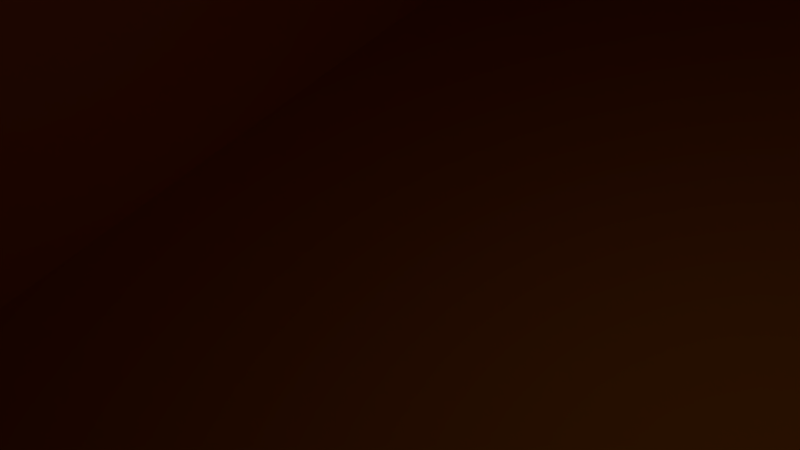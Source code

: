 # Source: Food-O-Matic.blend  (saved by Blender 2.79.0; exported with 4.5.12 LTS)
import bpy
from mathutils import Matrix  # noqa: F401  (used for matrix-valued properties, if any)

bpy.ops.wm.read_factory_settings(use_empty=True)
scene = bpy.context.scene
scene.name = 'Scene'

# ---- collections
col_collection_1 = bpy.data.collections.new('Collection 1'); scene.collection.children.link(col_collection_1)

# ---- materials (node trees are filled in below, after node groups)
mat_green_screen = bpy.data.materials.new('green_screen')
mat_green_screen.alpha_threshold = 0.0
mat_green_screen.use_transparent_shadow = False
mat_green_screen.diffuse_color = (0.1448, 0.8, 0.2018, 1.0)
mat_green_screen.roughness = 0.5
mat_brown_wood = bpy.data.materials.new('brown_wood')
mat_brown_wood.alpha_threshold = 0.0
mat_brown_wood.use_transparent_shadow = False
mat_brown_wood.diffuse_color = (0.8, 0.2452, 0.02707, 1.0)
mat_brown_wood.roughness = 0.5
mat_box_orange = bpy.data.materials.new('box_orange')
mat_box_orange.alpha_threshold = 0.0
mat_box_orange.use_transparent_shadow = False
mat_box_orange.diffuse_color = (0.8, 0.1465, 0.003945, 1.0)
mat_box_orange.roughness = 0.5
mat_box_orange.specular_intensity = 0.6938
mat_hatch_right = bpy.data.materials.new('hatch_right')
mat_hatch_right.alpha_threshold = 0.0
mat_hatch_right.use_transparent_shadow = False
mat_hatch_right.diffuse_color = (0.1783, 0.1203, 0.8, 1.0)
mat_hatch_right.roughness = 0.5
mat_hatch_left = bpy.data.materials.new('hatch_left')
mat_hatch_left.alpha_threshold = 0.0
mat_hatch_left.use_transparent_shadow = False
mat_hatch_left.diffuse_color = (0.1596, 0.2091, 0.8, 1.0)
mat_hatch_left.roughness = 0.5
mat_text_black = bpy.data.materials.new('Text_black')
mat_text_black.alpha_threshold = 0.0
mat_text_black.use_transparent_shadow = False
mat_text_black.roughness = 0.5
mat_box_door = bpy.data.materials.new('box_door')
mat_box_door.alpha_threshold = 0.0
mat_box_door.use_transparent_shadow = False
mat_box_door.diffuse_color = (0.8, 0.2856, 0.01829, 1.0)
mat_box_door.roughness = 0.5
mat_box_funnel = bpy.data.materials.new('Box_funnel')
mat_box_funnel.alpha_threshold = 0.0
mat_box_funnel.use_transparent_shadow = False
mat_box_funnel.diffuse_color = (0.2744, 0.7367, 0.8, 1.0)
mat_box_funnel.specular_color = (1.0, 0.8002, 0.9001)
mat_box_funnel.roughness = 0.5
mat_box_funnel.specular_intensity = 0.7837

# ---- material node trees

# ---- world
world_world = bpy.data.worlds.new('World'); scene.world = world_world
world_world.color = (0.05088, 0.05088, 0.05088)
world_world.use_sun_shadow = False
world_world.sun_shadow_jitter_overblur = 0.0
world_world.cycles.sampling_method = 'MANUAL'

# ---- cameras
cam_camera = bpy.data.cameras.new('Camera')
cam_camera.clip_end = 100.0
cam_camera.lens = 35.0
cam_camera.sensor_width = 32.0
cam_camera.sensor_height = 18.0
cam_camera.ortho_scale = 7.314
cam_camera.dof.focus_distance = 0.0
cam_camera.dof.aperture_fstop = 128.0

# ---- lights
light_lamp = bpy.data.lights.new('Lamp', 'POINT')
light_lamp.transmission_factor = 0.0
light_lamp.cutoff_distance = 30.0
light_lamp.energy = 100.0
light_lamp.shadow_buffer_clip_start = 1.001
light_lamp.shadow_soft_size = 0.1
light_lamp.shadow_maximum_resolution = 0.006
light_lamp.use_absolute_resolution = True

# ---- meshes
me_plane_009 = bpy.data.meshes.new('Plane.009')
me_plane_009.from_pydata([(-30.0, -30.0, 0.0), (30.0, -30.0, 0.0), (-30.0, 30.0, 0.0), (30.0, 30.0, 0.0)], [], [(0, 1, 3, 2)])
me_plane_009.materials.append(mat_green_screen)
me_plane_009.use_remesh_preserve_volume = False
me_plane_009.use_remesh_preserve_attributes = False
me_plane_009.use_mirror_vertex_groups = False
me_plane_009.update()
me_plane_008 = bpy.data.meshes.new('Plane.008')
me_plane_008.from_pydata([(-37.57, -48.04, -72.58), (-37.57, -48.04, -6.545), (-37.57, 11.96, -72.58), (-37.57, 11.9, -6.548), (-37.57, 8.958, -72.58), (-37.57, 8.958, -6.545), (-37.57, -45.04, -72.58), (-37.57, -45.04, -6.545), (-37.57, -48.04, -9.847), (-37.57, 11.95, -9.847), (-37.57, 8.458, -10.4), (-37.57, -44.54, -10.4), (-37.57, 11.96, -69.28), (-37.57, 8.458, -68.73), (-37.57, -44.54, -68.73), (-37.57, -48.04, -69.28), (-37.57, -48.04, -10.95), (-37.57, 11.95, -10.9), (-37.57, 8.858, -11.06), (-37.57, -44.94, -11.06), (-37.57, 11.96, -68.18), (-37.57, 8.858, -68.07), (-37.57, -44.94, -68.07), (-37.57, -48.04, -68.18), (-37.57, 7.958, -6.545), (-37.57, 7.958, -72.58), (-37.57, 7.858, -9.957), (-37.57, 7.858, -69.17), (-37.57, -44.04, -72.58), (-37.57, -44.04, -6.545), (-37.57, -43.94, -9.957), (-37.57, -43.94, -69.17), (-37.57, -48.04, -12.05), (-37.57, 11.96, -12.05), (-37.57, 8.958, -12.05), (-37.57, -45.04, -12.05), (-37.57, 11.96, -67.08), (-37.57, 8.958, -67.08), (-37.57, -45.04, -67.08), (-37.57, -48.04, -67.08), (-37.57, 6.958, -6.545), (-37.57, 6.958, -9.847), (-37.57, 6.958, -69.28), (-37.57, 6.958, -72.58), (-37.57, -43.04, -72.58), (-37.57, -43.04, -6.545), (-37.57, -43.04, -9.847), (-37.57, -43.04, -69.28)], [], [(10, 5, 3, 9), (26, 24, 5, 10), (8, 1, 7, 11), (16, 8, 11, 19), (18, 10, 9, 17), (4, 13, 12, 2), (25, 27, 13, 4), (0, 15, 14, 6), (34, 18, 17, 33), (32, 16, 19, 35), (15, 23, 22, 14), (13, 21, 20, 12), (43, 42, 27, 25), (41, 40, 24, 26), (11, 7, 29, 30), (6, 14, 31, 28), (39, 32, 35, 38), (37, 34, 33, 36), (21, 37, 36, 20), (23, 39, 38, 22), (46, 45, 40, 41), (44, 47, 42, 43), (28, 31, 47, 44), (30, 29, 45, 46)])
me_plane_008.materials.append(mat_brown_wood)
me_plane_008.materials.append(mat_brown_wood)
me_plane_008.materials.append(mat_box_orange)
me_plane_008.use_remesh_preserve_volume = False
me_plane_008.use_remesh_preserve_attributes = False
me_plane_008.use_mirror_vertex_groups = False
me_plane_008.update()
me_cube_014 = bpy.data.meshes.new('Cube.014')
me_cube_014.from_pydata([(-30.0, -30.0, -30.0), (-30.0, -30.0, 30.0), (-30.0, 30.0, -30.0), (-30.0, 30.0, 30.0), (30.0, -30.0, -30.0), (30.0, -30.0, 30.0), (30.0, 30.0, -30.0), (30.0, 30.0, 30.0)], [], [(0, 1, 3, 2), (2, 3, 7, 6), (6, 7, 5, 4), (4, 5, 1, 0), (2, 6, 4, 0), (7, 3, 1, 5)])
me_cube_014.materials.append(mat_brown_wood)
me_cube_014.use_remesh_preserve_volume = False
me_cube_014.use_remesh_preserve_attributes = False
me_cube_014.use_mirror_vertex_groups = False
me_cube_014.update()
me_plane_007 = bpy.data.meshes.new('Plane.007')
me_plane_007.from_pydata([(-30.0, -30.0, 0.0), (30.0, -30.0, 0.0), (-30.0, 30.0, 0.0), (30.0, 30.0, 0.0), (-30.0, 27.0, 0.0), (30.0, 27.0, 0.0), (-30.0, -27.0, 0.0), (30.0, -27.0, 0.0), (27.0, -30.0, 0.0), (27.0, 30.0, 0.0), (26.5, 26.5, 0.1604), (26.5, -26.5, 0.0), (-27.0, 30.0, 0.0), (-26.5, 26.5, 0.0), (-26.5, -26.5, 0.0), (-27.0, -30.0, 0.0), (26.0, -30.0, 0.0), (26.0, 30.0, 0.0), (25.9, 26.9, 0.0), (25.9, -26.9, 0.0), (-26.0, 30.0, 0.0), (-25.9, 26.9, 0.0), (-25.9, -26.9, 0.0), (-26.0, -30.0, 0.0), (30.0, 26.0, 0.0), (-30.0, 26.0, 0.0), (26.9, 25.9, 0.03357), (-26.9, 25.9, 0.0), (-30.0, -26.0, 0.0), (30.0, -26.0, 0.0), (26.9, -25.9, 0.0), (-26.9, -25.9, 0.0), (25.0, -30.0, 0.0), (25.0, 30.0, 0.0), (25.0, 27.0, 0.0), (25.0, -27.0, 0.0), (-25.0, 30.0, 0.0), (-25.0, 27.0, 0.0), (-25.0, -27.0, 0.0), (-25.0, -30.0, 0.0), (30.0, 25.0, 0.0), (27.0, 25.0, 0.0), (-27.0, 25.0, 0.0), (-30.0, 25.0, 0.0), (-30.0, -25.0, 0.0), (30.0, -25.0, 0.0), (27.0, -25.0, 0.0), (-27.0, -25.0, 0.0), (30.0, -30.0, -66.59), (30.0, -30.0, -0.5503), (30.0, 30.0, -66.59), (30.0, 30.0, -0.5503), (30.0, 27.0, -66.59), (30.0, 27.0, -0.5503), (30.0, -27.0, -66.59), (30.0, -27.0, -0.5503), (30.0, -30.0, -3.852), (30.0, 30.0, -3.852), (29.85, 26.5, -4.402), (30.0, -26.5, -4.402), (30.0, 30.0, -63.28), (30.0, 26.5, -62.73), (30.0, -26.5, -62.73), (30.0, -30.0, -63.28), (30.0, -30.0, -4.953), (30.0, 30.0, -4.953), (30.0, 26.9, -5.063), (30.0, -26.9, -5.063), (30.0, 30.0, -62.18), (30.0, 26.9, -62.07), (30.0, -26.9, -62.07), (30.0, -30.0, -62.18), (30.0, 26.0, -0.5503), (30.0, 26.0, -66.59), (29.97, 25.9, -3.962), (30.0, 25.9, -63.17), (30.0, -26.0, -66.59), (30.0, -26.0, -0.5503), (30.0, -25.9, -3.962), (30.0, -25.9, -63.17), (30.0, -30.0, -6.053), (30.0, 30.0, -6.053), (30.0, 27.0, -6.053), (30.0, -27.0, -6.053), (30.0, 30.0, -61.08), (30.0, 27.0, -61.08), (30.0, -27.0, -61.08), (30.0, -30.0, -61.08), (30.0, 25.0, -0.5503), (30.0, 25.0, -3.852), (30.0, 25.0, -63.28), (30.0, 25.0, -66.59), (30.0, -25.0, -66.59), (30.0, -25.0, -0.5503), (30.0, -25.0, -3.852), (30.0, -25.0, -63.28), (30.0, -30.5, -66.59), (30.0, -30.5, -0.5503), (-30.0, -30.5, -66.59), (-30.0, -30.5, -0.5503), (-27.0, -30.5, -66.59), (-27.0, -30.5, -0.5503), (27.0, -30.5, -66.59), (27.0, -30.5, -0.5503), (30.0, -30.5, -3.852), (-30.0, -30.5, -3.852), (-26.5, -30.65, -4.402), (26.5, -30.5, -4.402), (-30.0, -30.5, -63.28), (-26.5, -30.5, -62.73), (26.5, -30.5, -62.73), (30.0, -30.5, -63.28), (30.0, -30.5, -4.953), (-30.0, -30.5, -4.953), (-26.9, -30.5, -5.063), (26.9, -30.5, -5.063), (-30.0, -30.5, -62.18), (-26.9, -30.5, -62.07), (26.9, -30.5, -62.07), (30.0, -30.5, -62.18), (-26.0, -30.5, -0.5503), (-26.0, -30.5, -66.59), (-25.9, -30.53, -3.962), (-25.9, -30.5, -63.17), (26.0, -30.5, -66.59), (26.0, -30.5, -0.5503), (25.9, -30.5, -3.962), (25.9, -30.5, -63.17), (30.0, -30.5, -6.053), (-30.0, -30.5, -6.053), (-27.0, -30.5, -6.053), (27.0, -30.5, -6.053), (-30.0, -30.5, -61.08), (-27.0, -30.5, -61.08), (27.0, -30.5, -61.08), (30.0, -30.5, -61.08), (-25.0, -30.5, -0.5503), (-25.0, -30.5, -3.852), (-25.0, -30.5, -63.28), (-25.0, -30.5, -66.59), (25.0, -30.5, -66.59), (25.0, -30.5, -0.5503), (25.0, -30.5, -3.852), (25.0, -30.5, -63.28), (30.0, 30.0, -66.59), (30.0, 30.0, -0.5503), (-30.0, 30.0, -66.59), (-30.0, 30.0, -0.5503), (-27.0, 30.0, -66.59), (-27.0, 30.0, -0.5503), (27.0, 30.0, -66.59), (27.0, 30.0, -0.5503), (30.0, 30.0, -3.852), (-30.0, 30.0, -3.852), (-26.5, 29.85, -4.402), (26.5, 30.0, -4.402), (-30.0, 30.0, -63.28), (-26.5, 30.0, -62.73), (26.5, 30.0, -62.73), (30.0, 30.0, -63.28), (30.0, 30.0, -4.953), (-30.0, 30.0, -4.953), (-26.9, 30.0, -5.063), (26.9, 30.0, -5.063), (-30.0, 30.0, -62.18), (-26.9, 30.0, -62.07), (26.9, 30.0, -62.07), (30.0, 30.0, -62.18), (-26.0, 30.0, -0.5503), (-26.0, 30.0, -66.59), (-25.9, 29.97, -3.962), (-25.9, 30.0, -63.17), (26.0, 30.0, -66.59), (26.0, 30.0, -0.5503), (25.9, 30.0, -3.962), (25.9, 30.0, -63.17), (30.0, 30.0, -6.053), (-30.0, 30.0, -6.053), (-27.0, 30.0, -6.053), (27.0, 30.0, -6.053), (-30.0, 30.0, -61.08), (-27.0, 30.0, -61.08), (27.0, 30.0, -61.08), (30.0, 30.0, -61.08), (-25.0, 30.0, -0.5503), (-25.0, 30.0, -3.852), (-25.0, 30.0, -63.28), (-25.0, 30.0, -66.59), (25.0, 30.0, -66.59), (25.0, 30.0, -0.5503), (25.0, 30.0, -3.852), (25.0, 30.0, -63.28), (-30.5, -30.0, -66.59), (-30.5, -30.0, -0.5503), (-30.5, 30.0, -66.59), (-30.5, 30.0, -0.5503), (-30.5, 27.0, -66.59), (-30.5, 27.0, -0.5503), (-30.5, -27.0, -66.59), (-30.5, -27.0, -0.5503), (-30.5, -30.0, -3.852), (-30.5, 30.0, -3.852), (-30.65, 26.5, -4.402), (-30.5, -26.5, -4.402), (-30.5, 30.0, -63.28), (-30.5, 26.5, -62.73), (-30.5, -26.5, -62.73), (-30.5, -30.0, -63.28), (-30.5, -30.0, -4.953), (-30.5, 30.0, -4.953), (-30.5, 26.9, -5.063), (-30.5, -26.9, -5.063), (-30.5, 30.0, -62.18), (-30.5, 26.9, -62.07), (-30.5, -26.9, -62.07), (-30.5, -30.0, -62.18), (-30.5, 26.0, -0.5503), (-30.5, 26.0, -66.59), (-30.53, 25.9, -3.962), (-30.5, 25.9, -63.17), (-30.5, -26.0, -66.59), (-30.5, -26.0, -0.5503), (-30.5, -25.9, -3.962), (-30.5, -25.9, -63.17), (-30.5, -30.0, -6.053), (-30.5, 30.0, -6.053), (-30.5, 27.0, -6.053), (-30.5, -27.0, -6.053), (-30.5, 30.0, -61.08), (-30.5, 27.0, -61.08), (-30.5, -27.0, -61.08), (-30.5, -30.0, -61.08), (-30.5, 25.0, -0.5503), (-30.5, 25.0, -3.852), (-30.5, 25.0, -63.28), (-30.5, 25.0, -66.59), (-30.5, -25.0, -66.59), (-30.5, -25.0, -0.5503), (-30.5, -25.0, -3.852), (-30.5, -25.0, -63.28), (-30.0, -30.0, -66.59), (-30.0, -30.0, -0.5503), (-30.0, 30.0, -66.59), (-30.0, 30.0, -0.5503), (30.0, -30.0, -66.59), (30.0, -30.0, -0.5503), (30.0, 30.0, -66.59), (30.0, 30.0, -0.5503), (-30.0, -15.0, -66.59), (-30.0, -15.0, -0.5503), (30.0, -15.0, -66.59), (30.0, -15.0, -0.5503), (15.0, 30.0, -66.59), (15.0, 30.0, -0.5503), (15.0, -30.0, -66.59), (15.0, -30.0, -0.5503), (15.0, -15.0, -0.5503), (15.0, -15.0, -66.59), (-15.0, 30.0, -66.59), (-15.0, -30.0, -0.5503), (-15.0, -15.0, -66.59), (-15.0, 30.0, -0.5503), (-15.0, -30.0, -66.59), (-15.0, -15.0, -0.5503), (-30.0, 15.0, -0.5503), (30.0, 15.0, -66.59), (-30.0, 15.0, -66.59), (30.0, 15.0, -0.5503), (15.0, 15.0, -66.59), (15.0, 15.0, -0.5503), (-15.0, 15.0, -66.59), (-15.0, 15.0, -0.5503), (-30.0, -30.0, -53.38), (-30.0, 30.0, -53.38), (30.0, 30.0, -53.38), (30.0, -30.0, -53.38), (30.0, -15.0, -53.38), (-30.0, -15.0, -53.38), (15.0, -30.0, -53.38), (15.0, 30.0, -53.38), (-15.0, 30.0, -53.38), (-15.0, -30.0, -53.38), (30.0, 15.0, -53.38), (-30.0, 15.0, -53.38), (-30.0, -30.0, -13.76), (-30.0, 30.0, -13.76), (30.0, 30.0, -13.76), (30.0, -30.0, -13.76), (30.0, -15.0, -13.76), (-30.0, -15.0, -13.76), (15.0, -30.0, -13.76), (15.0, 30.0, -13.76), (-15.0, 30.0, -13.76), (-15.0, -30.0, -13.76), (30.0, 15.0, -13.76), (-30.0, 15.0, -13.76)], [], [(10, 5, 3, 9), (26, 24, 5, 10), (8, 1, 7, 11), (16, 8, 11, 19), (18, 10, 9, 17), (4, 13, 12, 2), (25, 27, 13, 4), (0, 15, 14, 6), (34, 18, 17, 33), (32, 16, 19, 35), (15, 23, 22, 14), (13, 21, 20, 12), (43, 42, 27, 25), (41, 40, 24, 26), (11, 7, 29, 30), (6, 14, 31, 28), (39, 32, 35, 38), (37, 34, 33, 36), (21, 37, 36, 20), (23, 39, 38, 22), (46, 45, 40, 41), (44, 47, 42, 43), (28, 31, 47, 44), (30, 29, 45, 46), (58, 53, 51, 57), (74, 72, 53, 58), (56, 49, 55, 59), (64, 56, 59, 67), (66, 58, 57, 65), (52, 61, 60, 50), (73, 75, 61, 52), (48, 63, 62, 54), (82, 66, 65, 81), (80, 64, 67, 83), (63, 71, 70, 62), (61, 69, 68, 60), (91, 90, 75, 73), (89, 88, 72, 74), (59, 55, 77, 78), (54, 62, 79, 76), (87, 80, 83, 86), (85, 82, 81, 84), (69, 85, 84, 68), (71, 87, 86, 70), (94, 93, 88, 89), (92, 95, 90, 91), (76, 79, 95, 92), (78, 77, 93, 94), (106, 101, 99, 105), (122, 120, 101, 106), (104, 97, 103, 107), (112, 104, 107, 115), (114, 106, 105, 113), (100, 109, 108, 98), (121, 123, 109, 100), (96, 111, 110, 102), (130, 114, 113, 129), (128, 112, 115, 131), (111, 119, 118, 110), (109, 117, 116, 108), (139, 138, 123, 121), (137, 136, 120, 122), (107, 103, 125, 126), (102, 110, 127, 124), (135, 128, 131, 134), (133, 130, 129, 132), (117, 133, 132, 116), (119, 135, 134, 118), (142, 141, 136, 137), (140, 143, 138, 139), (124, 127, 143, 140), (126, 125, 141, 142), (154, 149, 147, 153), (170, 168, 149, 154), (152, 145, 151, 155), (160, 152, 155, 163), (162, 154, 153, 161), (148, 157, 156, 146), (169, 171, 157, 148), (144, 159, 158, 150), (178, 162, 161, 177), (176, 160, 163, 179), (159, 167, 166, 158), (157, 165, 164, 156), (187, 186, 171, 169), (185, 184, 168, 170), (155, 151, 173, 174), (150, 158, 175, 172), (183, 176, 179, 182), (181, 178, 177, 180), (165, 181, 180, 164), (167, 183, 182, 166), (190, 189, 184, 185), (188, 191, 186, 187), (172, 175, 191, 188), (174, 173, 189, 190), (202, 197, 195, 201), (218, 216, 197, 202), (200, 193, 199, 203), (208, 200, 203, 211), (210, 202, 201, 209), (196, 205, 204, 194), (217, 219, 205, 196), (192, 207, 206, 198), (226, 210, 209, 225), (224, 208, 211, 227), (207, 215, 214, 206), (205, 213, 212, 204), (235, 234, 219, 217), (233, 232, 216, 218), (203, 199, 221, 222), (198, 206, 223, 220), (231, 224, 227, 230), (229, 226, 225, 228), (213, 229, 228, 212), (215, 231, 230, 214), (238, 237, 232, 233), (236, 239, 234, 235), (220, 223, 239, 236), (222, 221, 237, 238), (295, 264, 243, 285), (291, 253, 247, 286), (288, 251, 245, 287), (293, 259, 241, 284), (257, 250, 244, 254), (263, 249, 241, 259), (271, 264, 249, 263), (268, 265, 250, 257), (294, 267, 251, 288), (284, 241, 249, 289), (270, 268, 257, 260), (267, 269, 256, 251), (251, 256, 255, 245), (260, 257, 254, 262), (287, 245, 255, 290), (292, 261, 253, 291), (285, 243, 261, 292), (248, 260, 262, 240), (266, 270, 260, 248), (256, 263, 259, 255), (290, 255, 259, 293), (253, 261, 271, 269), (242, 258, 270, 266), (247, 253, 269, 267), (258, 252, 268, 270), (286, 247, 267, 294), (252, 246, 265, 268), (261, 243, 264, 271), (289, 249, 264, 295), (248, 277, 283, 266), (246, 274, 282, 265), (254, 278, 281, 262), (242, 273, 280, 258), (258, 280, 279, 252), (244, 275, 278, 254), (240, 272, 277, 248), (265, 282, 276, 250), (262, 281, 272, 240), (250, 276, 275, 244), (252, 279, 274, 246), (266, 283, 273, 242), (277, 289, 295, 283), (274, 286, 294, 282), (273, 285, 292, 280), (280, 292, 291, 279), (275, 287, 290, 278), (272, 284, 289, 277), (282, 294, 288, 276), (281, 293, 284, 272), (276, 288, 287, 275), (279, 291, 286, 274), (283, 295, 285, 273)])
me_plane_007.polygons.foreach_set('material_index', [0, 0, 0, 0, 0, 0, 0, 0, 0, 0, 0, 0, 0, 0, 0, 0, 0, 0, 0, 0, 0, 0, 0, 0, 0, 0, 0, 0, 0, 0, 0, 0, 0, 0, 0, 0, 0, 0, 0, 0, 0, 0, 0, 0, 0, 0, 0, 0, 0, 0, 0, 0, 0, 0, 0, 0, 0, 0, 0, 0, 0, 0, 0, 0, 0, 0, 0, 0, 0, 0, 0, 0, 0, 0, 0, 0, 0, 0, 0, 0, 0, 0, 0, 0, 0, 0, 0, 0, 0, 0, 0, 0, 0, 0, 0, 0, 0, 0, 0, 0, 0, 0, 0, 0, 0, 0, 0, 0, 0, 0, 0, 0, 0, 0, 0, 0, 0, 0, 0, 0, 2, 2, 2, 2, 2, 2, 2, 2, 2, 2, 2, 2, 2, 2, 2, 2, 2, 2, 2, 2, 2, 2, 2, 2, 2, 2, 2, 2, 2, 2, 2, 2, 2, 2, 2, 2, 2, 2, 2, 2, 2, 2, 2, 2, 2, 2, 2, 2, 2, 2, 2, 2])
me_plane_007.materials.append(mat_brown_wood)
me_plane_007.materials.append(mat_brown_wood)
me_plane_007.materials.append(mat_box_orange)
me_plane_007.use_remesh_preserve_volume = False
me_plane_007.use_remesh_preserve_attributes = False
me_plane_007.use_mirror_vertex_groups = False
me_plane_007.update()
me_cube_012 = bpy.data.meshes.new('Cube.012')
me_cube_012.from_pydata([(-30.0, -30.0, -30.0), (-30.0, -30.0, 30.0), (-30.0, 30.0, -30.0), (-30.0, 30.0, 30.0), (30.0, -30.0, -30.0), (30.0, -30.0, 30.0), (30.0, 30.0, -30.0), (30.0, 30.0, 30.0)], [], [(0, 1, 3, 2), (2, 3, 7, 6), (6, 7, 5, 4), (4, 5, 1, 0), (2, 6, 4, 0), (7, 3, 1, 5)])
me_cube_012.materials.append(mat_hatch_right)
me_cube_012.use_remesh_preserve_volume = False
me_cube_012.use_remesh_preserve_attributes = False
me_cube_012.use_mirror_vertex_groups = False
me_cube_012.update()
me_cube_011 = bpy.data.meshes.new('Cube.011')
me_cube_011.from_pydata([(-30.0, -30.0, -30.0), (-30.0, -30.0, 30.0), (-30.0, 30.0, -30.0), (-30.0, 30.0, 30.0), (30.0, -30.0, -30.0), (30.0, -30.0, 30.0), (30.0, 30.0, -30.0), (30.0, 30.0, 30.0)], [], [(0, 1, 3, 2), (2, 3, 7, 6), (6, 7, 5, 4), (4, 5, 1, 0), (2, 6, 4, 0), (7, 3, 1, 5)])
me_cube_011.materials.append(mat_hatch_left)
me_cube_011.use_remesh_preserve_volume = False
me_cube_011.use_remesh_preserve_attributes = False
me_cube_011.use_mirror_vertex_groups = False
me_cube_011.update()
me_cube_010 = bpy.data.meshes.new('Cube.010')
me_cube_010.from_pydata([(-30.0, -30.0, -30.0), (-30.0, -30.0, 30.0), (-30.0, 30.0, -30.0), (-30.0, 30.0, 30.0), (30.0, -30.0, -30.0), (30.0, -30.0, 30.0), (30.0, 30.0, -30.0), (30.0, 30.0, 30.0)], [], [(0, 1, 3, 2), (2, 3, 7, 6), (6, 7, 5, 4), (4, 5, 1, 0), (2, 6, 4, 0), (7, 3, 1, 5)])
me_cube_010.materials.append(mat_brown_wood)
me_cube_010.use_remesh_preserve_volume = False
me_cube_010.use_remesh_preserve_attributes = False
me_cube_010.use_mirror_vertex_groups = False
me_cube_010.update()
me_cube_009 = bpy.data.meshes.new('Cube.009')
me_cube_009.from_pydata([(-30.0, -30.0, -30.0), (-30.0, -30.0, 30.0), (-30.0, 30.0, -30.0), (-30.0, 30.0, 30.0), (30.0, -30.0, -30.0), (30.0, -30.0, 30.0), (30.0, 30.0, -30.0), (30.0, 30.0, 30.0)], [], [(0, 1, 3, 2), (2, 3, 7, 6), (6, 7, 5, 4), (4, 5, 1, 0), (2, 6, 4, 0), (7, 3, 1, 5)])
me_cube_009.materials.append(mat_brown_wood)
me_cube_009.use_remesh_preserve_volume = False
me_cube_009.use_remesh_preserve_attributes = False
me_cube_009.use_mirror_vertex_groups = False
me_cube_009.update()
me_cube_008 = bpy.data.meshes.new('Cube.008')
me_cube_008.from_pydata([(-30.0, -30.0, -30.0), (-30.0, -30.0, 30.0), (-30.0, 30.0, -30.0), (-30.0, 30.0, 30.0), (30.0, -30.0, -30.0), (30.0, -30.0, 30.0), (30.0, 30.0, -30.0), (30.0, 30.0, 30.0)], [], [(0, 1, 3, 2), (2, 3, 7, 6), (6, 7, 5, 4), (4, 5, 1, 0), (2, 6, 4, 0), (7, 3, 1, 5)])
me_cube_008.materials.append(mat_brown_wood)
me_cube_008.use_remesh_preserve_volume = False
me_cube_008.use_remesh_preserve_attributes = False
me_cube_008.use_mirror_vertex_groups = False
me_cube_008.update()
me_material_preview_mesh = bpy.data.meshes.new('Material_Preview_Mesh')
me_material_preview_mesh.from_pydata([], [], [])
me_material_preview_mesh.use_remesh_preserve_volume = False
me_material_preview_mesh.use_remesh_preserve_attributes = False
me_material_preview_mesh.use_mirror_vertex_groups = False
me_material_preview_mesh.update()
me_cube_006 = bpy.data.meshes.new('Cube.006')
me_cube_006.from_pydata([(-30.0, -30.0, -30.0), (-30.0, -30.0, 30.0), (-30.0, 30.0, -30.0), (-30.0, 30.0, 30.0), (30.0, -30.0, -30.0), (30.0, -30.0, 30.0), (30.0, 30.0, -30.0), (30.0, 30.0, 30.0), (-1770.0, -30.0, 31.71), (30.0, -30.0, 31.71), (-1770.0, 30.0, 31.71), (30.0, 30.0, 31.71), (-1770.0, -30.0, 30.0), (30.0, -30.0, 30.0), (-1770.0, 30.0, 30.0), (30.0, 30.0, 30.0), (-1770.0, -30.0, -30.0), (-1770.0, -30.0, 30.0), (-1770.0, 30.0, -30.0), (-1770.0, 30.0, 30.0), (-1710.0, -30.0, -30.0), (-1710.0, -30.0, 30.0), (-1710.0, 30.0, -30.0), (-1710.0, 30.0, 30.0), (-1770.0, -60.0, -30.0), (-1770.0, -60.0, 31.71), (-1770.0, -30.0, -30.0), (-1770.0, -30.0, 31.71), (30.0, -60.0, -30.0), (30.0, -60.0, 31.71), (30.0, -30.0, -30.0), (30.0, -30.0, 31.71)], [], [(0, 1, 3, 2), (2, 3, 7, 6), (6, 7, 5, 4), (4, 5, 1, 0), (2, 6, 4, 0), (7, 3, 1, 5), (8, 9, 11, 10), (10, 11, 15, 14), (14, 15, 13, 12), (12, 13, 9, 8), (10, 14, 12, 8), (15, 11, 9, 13), (16, 17, 19, 18), (18, 19, 23, 22), (22, 23, 21, 20), (20, 21, 17, 16), (18, 22, 20, 16), (23, 19, 17, 21), (24, 25, 27, 26), (26, 27, 31, 30), (30, 31, 29, 28), (28, 29, 25, 24), (26, 30, 28, 24), (31, 27, 25, 29)])
me_cube_006.polygons.foreach_set('material_index', [0, 0, 0, 0, 0, 0, 0, 0, 0, 0, 0, 0, 0, 0, 0, 0, 0, 0, 1, 1, 1, 1, 1, 1])
me_cube_006.materials.append(mat_brown_wood)
me_cube_006.materials.append(mat_box_door)
me_cube_006.use_remesh_preserve_volume = False
me_cube_006.use_remesh_preserve_attributes = False
me_cube_006.use_mirror_vertex_groups = False
me_cube_006.update()
me_plane = bpy.data.meshes.new('Plane')
me_plane.from_pydata([(-30.0, -30.0, 0.0), (30.0, -30.0, 0.0), (-30.0, 30.0, 0.0), (30.0, 30.0, 0.0), (-15.0, -13.31, 45.28), (-15.0, -33.84, -11.1), (-15.0, 43.07, 24.76), (-15.0, 22.55, -31.62), (15.0, -33.84, -11.1), (15.0, -13.31, 45.28), (15.0, 22.55, -31.62), (15.0, 43.07, 24.76)], [], [(0, 1, 3, 2), (4, 5, 7, 6), (8, 9, 11, 10)])
me_plane.polygons.foreach_set('material_index', [0, 1, 1])
me_plane.materials.append(mat_box_door)
me_plane.materials.append(mat_brown_wood)
me_plane.use_remesh_preserve_volume = False
me_plane.use_remesh_preserve_attributes = False
me_plane.use_mirror_vertex_groups = False
me_plane.update()
me_cube_002 = bpy.data.meshes.new('Cube.002')
me_cube_002.from_pydata([(-50.0, -50.0, -50.0), (-82.45, -82.45, 50.0), (-50.0, 50.0, -50.0), (-82.45, 82.45, 50.0), (50.0, -50.0, -50.0), (82.45, -82.45, 50.0), (50.0, 50.0, -50.0), (82.45, 82.45, 50.0), (-50.0, 47.15, -50.0), (-82.45, 78.85, 50.0), (50.0, 47.15, -50.0), (82.45, 78.85, 50.0), (-47.32, 50.0, -50.0), (-78.68, 82.45, 50.0), (-47.32, -50.0, -50.0), (-78.68, -82.45, 50.0), (-78.68, 78.85, 50.0), (-47.32, 47.15, -50.0), (-50.0, -48.13, -50.0), (82.45, -77.87, 50.0), (-82.45, -77.87, 50.0), (50.0, -48.13, -50.0), (-78.68, -77.87, 50.0), (-47.32, -48.13, -50.0), (77.93, 82.45, 50.0), (48.07, -50.0, -50.0), (77.93, 78.85, 50.0), (48.07, 50.0, -50.0), (77.93, -82.45, 50.0), (48.07, 47.15, -50.0), (77.93, -77.87, 50.0), (48.07, -48.13, -50.0)], [], [(8, 9, 3, 2), (27, 24, 7, 6), (21, 19, 5, 4), (14, 15, 1, 0), (31, 21, 4, 25), (22, 20, 1, 15), (13, 3, 9, 16), (27, 6, 10, 29), (6, 7, 11, 10), (18, 20, 9, 8), (2, 12, 17, 8), (24, 13, 16, 26), (30, 22, 15, 28), (18, 23, 14, 0), (25, 28, 15, 14), (2, 3, 13, 12), (8, 17, 23, 18), (0, 1, 20, 18), (16, 9, 20, 22), (29, 10, 21, 31), (10, 11, 19, 21), (29, 26, 16, 17), (11, 26, 30, 19), (4, 5, 28, 25), (19, 30, 28, 5), (7, 24, 26, 11), (12, 27, 29, 17), (23, 31, 25, 14), (12, 13, 24, 27), (22, 23, 17, 16), (31, 23, 22, 30), (31, 30, 26, 29)])
me_cube_002.materials.append(mat_box_funnel)
me_cube_002.use_remesh_preserve_volume = False
me_cube_002.use_remesh_preserve_attributes = False
me_cube_002.use_mirror_vertex_groups = False
me_cube_002.update()

# ---- curves / text
txt_text = bpy.data.curves.new('Text', 'FONT')
txt_text.dimensions = '2D'
txt_text.body = 'Food-O-Matic\n5000'
txt_text.materials.append(mat_text_black)
txt_text.use_path_clamp = True
txt_text.bevel_resolution = 0
txt_text.align_x = 'CENTER'
txt_text.size = 8.78

# ---- objects
ob_display_screen = bpy.data.objects.new('Display_Screen', me_plane_009)
ob_display_trim = bpy.data.objects.new('Display_trim', me_plane_008)
ob_funnel_door2 = bpy.data.objects.new('Funnel_door2', me_cube_014)
ob_box = bpy.data.objects.new('Box', me_plane_007)
ob_hatch_right = bpy.data.objects.new('Hatch_right', me_cube_012)
ob_hatch_left = bpy.data.objects.new('Hatch_left', me_cube_011)
ob_name_text = bpy.data.objects.new('name_text', txt_text)
ob_funnel_door = bpy.data.objects.new('Funnel_door', me_cube_010)
ob_door_leg_back = bpy.data.objects.new('Door_leg_back', me_cube_009)
ob_door_leg_front = bpy.data.objects.new('Door_leg_front', me_cube_008)
ob_material_preview_dummy = bpy.data.objects.new('Material_Preview_Dummy', me_material_preview_mesh)
ob_door = bpy.data.objects.new('Door', me_cube_006)
ob_box_inner = bpy.data.objects.new('Box_inner', me_plane)
ob_funnel = bpy.data.objects.new('Funnel', me_cube_002)
ob_lamp = bpy.data.objects.new('Lamp', light_lamp)
ob_camera = bpy.data.objects.new('Camera', cam_camera)

# ---- transforms, parenting, visibility, modifiers, constraints
ob_display_screen.location = (-30.3, 0.0, -10.0)
ob_display_screen.rotation_euler = (0.0, -1.571, 0.0)
ob_display_screen.scale = (0.4667, 0.7667, 0.5)
ob_display_screen.lineart.crease_threshold = 0.0
_m = ob_display_screen.modifiers.new('Solidify', 'SOLIDIFY')
_m.thickness = 0.2
_m.nonmanifold_thickness_mode = 'FIXED'
_m.nonmanifold_merge_threshold = 0.0003
ob_display_trim.location = (4.5, 15.0, 8.0)
ob_display_trim.scale = (0.9292, 0.8333, 0.4543)
ob_display_trim.lineart.crease_threshold = 0.0
_m = ob_display_trim.modifiers.new('Solidify', 'SOLIDIFY')
_m.thickness = 0.5
_m.nonmanifold_thickness_mode = 'FIXED'
_m.nonmanifold_merge_threshold = 0.0003
ob_funnel_door2.location = (0.0, 7.5, 30.0)
ob_funnel_door2.scale = (0.5, 0.25, 0.01667)
ob_funnel_door2.lineart.crease_threshold = 0.0
ob_box.location = (0.0, 0.0, 30.5)
ob_box.scale = (1.0, 1.0, 0.9086)
ob_box.lineart.crease_threshold = 0.0
_m = ob_box.modifiers.new('Solidify', 'SOLIDIFY')
_m.thickness = 0.5
_m.nonmanifold_thickness_mode = 'FIXED'
_m.nonmanifold_merge_threshold = 0.0003
ob_hatch_right.location = (7.5, -29.0, 1.0)
ob_hatch_right.scale = (0.25, 0.01667, 0.5667)
ob_hatch_right.lineart.crease_threshold = 0.0
ob_hatch_left.location = (-7.5, -29.0, 1.0)
ob_hatch_left.scale = (0.25, 0.01667, 0.5667)
ob_hatch_left.lineart.crease_threshold = 0.0
ob_name_text.location = (-30.67, -0.01002, 15.82)
ob_name_text.rotation_euler = (1.571, 0.0, -1.571)
ob_name_text.lineart.crease_threshold = 0.0
_m = ob_name_text.modifiers.new('Solidify', 'SOLIDIFY')
_m.thickness = 1.0
_m.nonmanifold_thickness_mode = 'FIXED'
_m.nonmanifold_merge_threshold = 0.0003
ob_funnel_door.location = (0.0, -7.5, 30.0)
ob_funnel_door.scale = (0.5, 0.25, 0.01667)
ob_funnel_door.lineart.crease_threshold = 0.0
ob_door_leg_back.location = (13.0, -64.0, -22.0)
ob_door_leg_back.scale = (0.03333, 0.03333, 0.1333)
ob_door_leg_back.lineart.crease_threshold = 0.0
ob_door_leg_front.location = (-13.0, -64.0, -22.0)
ob_door_leg_front.scale = (0.03333, 0.03333, 0.1333)
ob_door_leg_front.lineart.crease_threshold = 0.0
ob_material_preview_dummy.location = (0.0, 0.0, 0.0)
ob_material_preview_dummy.hide_viewport = True
ob_material_preview_dummy.hide_select = True
ob_material_preview_dummy.hide_render = True
ob_material_preview_dummy.lineart.crease_threshold = 0.0
ob_door.location = (14.5, -47.5, -14.0)
ob_door.rotation_euler = (1.571, 0.0, 0.0)
ob_door.scale = (0.01667, 0.06667, 0.5833)
ob_door.lineart.crease_threshold = 0.0
ob_box_inner.location = (0.0, -2.0, -8.0)
ob_box_inner.rotation_euler = (0.3491, 0.0, 0.0)
ob_box_inner.lineart.crease_threshold = 0.0
ob_funnel.location = (0.0, 0.0, 45.0)
ob_funnel.scale = (0.3, 0.3, 0.3)
ob_funnel.lineart.crease_threshold = 0.0
ob_lamp.location = (4.076, 1.005, 5.904)
ob_lamp.rotation_euler = (0.6503, 0.05522, 1.866)
ob_lamp.lock_rotations_4d = False
ob_lamp.empty_display_type = 'ARROWS'
ob_lamp.color = (0.0, 0.0, 0.0, 0.0)
ob_lamp.lineart.crease_threshold = 0.0
ob_camera.location = (7.481, -6.508, 5.344)
ob_camera.rotation_euler = (1.109, 0.0, 0.8149)
ob_camera.lock_rotations_4d = False
ob_camera.empty_display_type = 'ARROWS'
ob_camera.color = (0.0, 0.0, 0.0, 0.0)
ob_camera.display_type = 'WIRE'
ob_camera.lineart.crease_threshold = 0.0

# ---- collection membership
col_collection_1.objects.link(ob_display_screen)
col_collection_1.objects.link(ob_display_trim)
col_collection_1.objects.link(ob_funnel_door2)
col_collection_1.objects.link(ob_box)
col_collection_1.objects.link(ob_hatch_right)
col_collection_1.objects.link(ob_hatch_left)
col_collection_1.objects.link(ob_name_text)
col_collection_1.objects.link(ob_funnel_door)
col_collection_1.objects.link(ob_door_leg_back)
col_collection_1.objects.link(ob_door_leg_front)
col_collection_1.objects.link(ob_material_preview_dummy)
col_collection_1.objects.link(ob_door)
col_collection_1.objects.link(ob_box_inner)
col_collection_1.objects.link(ob_funnel)
col_collection_1.objects.link(ob_lamp)
col_collection_1.objects.link(ob_camera)

# ---- scene / render settings (as saved in the file)
scene.camera = ob_camera
scene.frame_start = 1; scene.frame_end = 250; scene.frame_set(2)
scene.render.engine = 'BLENDER_EEVEE_NEXT'
scene.render.resolution_percentage = 50
scene.render.dither_intensity = 0.0
scene.cycles.use_denoising = False
scene.cycles.samples = 128
scene.cycles.sampling_pattern = 'TABULATED_SOBOL'
scene.cycles.use_adaptive_sampling = False
scene.cycles.use_light_tree = False
scene.cycles.blur_glossy = 0.0
scene.cycles.sample_clamp_indirect = 0.0
scene.view_settings.view_transform = 'Standard'
scene.unit_settings.scale_length = 0.01
bpy.context.view_layer.update()
